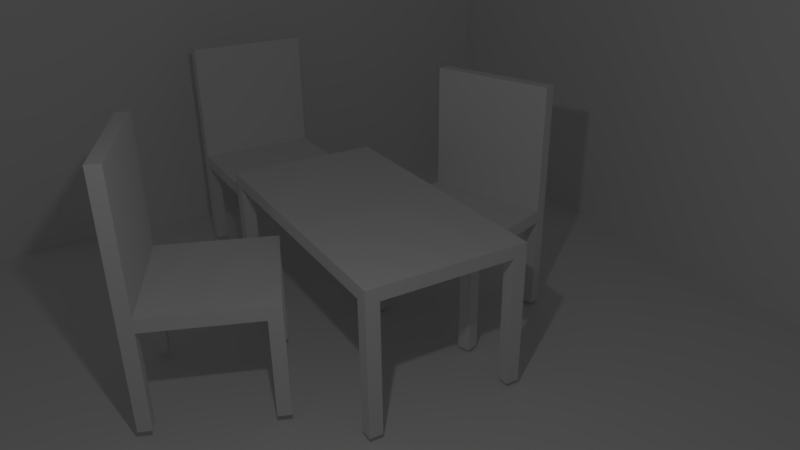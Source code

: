# Source: Test.blend  (saved by Blender 2.79.0; exported with 4.5.12 LTS)
import bpy
from mathutils import Matrix  # noqa: F401  (used for matrix-valued properties, if any)

bpy.ops.wm.read_factory_settings(use_empty=True)
scene = bpy.context.scene
scene.name = 'Scene'

# ---- collections
col_collection_2 = bpy.data.collections.new('Collection 2'); scene.collection.children.link(col_collection_2)

# ---- materials (node trees are filled in below, after node groups)
mat_material = bpy.data.materials.new('Material')
mat_material.alpha_threshold = 0.0
mat_material.use_transparent_shadow = False
mat_material.roughness = 0.5
mat_material.line_color = (0.0, 0.0, 0.0, 1.0)

# ---- material node trees

# ---- world
world_world = bpy.data.worlds.new('World'); scene.world = world_world
world_world.color = (0.05088, 0.05088, 0.05088)
world_world.use_sun_shadow = False
world_world.sun_shadow_jitter_overblur = 0.0
world_world.cycles.sampling_method = 'MANUAL'

# ---- cameras
cam_camera = bpy.data.cameras.new('Camera')
cam_camera.clip_end = 100.0
cam_camera.lens = 30.0
cam_camera.sensor_width = 32.0
cam_camera.sensor_height = 18.0
cam_camera.ortho_scale = 7.314
cam_camera.dof.focus_distance = 0.0
cam_camera.dof.aperture_fstop = 128.0

# ---- lights
light_lamp = bpy.data.lights.new('Lamp', 'POINT')
light_lamp.transmission_factor = 0.0
light_lamp.cutoff_distance = 30.0
light_lamp.energy = 100.0
light_lamp.shadow_buffer_clip_start = 1.001
light_lamp.shadow_soft_size = 0.1
light_lamp.shadow_maximum_resolution = 0.006
light_lamp.use_absolute_resolution = True

# ---- meshes
me_cube_003 = bpy.data.meshes.new('Cube.003')
me_cube_003.from_pydata([(-1.0, -1.0, -1.0), (-1.0, -1.0, 1.0), (-1.0, 1.0, -1.0), (-1.0, 1.0, 1.0), (1.0, -1.0, -1.0), (1.0, -1.0, 1.0), (1.0, 1.0, -1.0), (1.0, 1.0, 1.0), (0.8039, 1.0, -1.0), (-0.8039, 1.0, -1.0), (-0.8039, 1.0, 1.0), (0.8039, 1.0, 1.0), (-0.8039, -1.0, -1.0), (0.8039, -1.0, -1.0), (0.8039, -1.0, 1.0), (-0.8039, -1.0, 1.0), (-1.0, 0.8, -1.0), (-1.0, -0.8, -1.0), (-1.0, -0.8, 1.0), (-1.0, 0.8, 1.0), (1.0, -0.8, -1.0), (1.0, 0.8, -1.0), (1.0, 0.8, 1.0), (1.0, -0.8, 1.0), (0.8039, 0.8, 1.0), (0.8039, -0.8, 1.0), (-0.8039, 0.8, 1.0), (-0.8039, -0.8, 1.0), (-0.8039, 0.8, -1.0), (-0.8039, -0.8, -1.0), (0.8039, 0.8, -1.0), (0.8039, -0.8, -1.0), (-1.0, -0.8, -16.0), (-1.0, -1.0, -16.0), (-0.8039, 1.0, -16.0), (-1.0, 1.0, -16.0), (1.0, 0.8, -16.0), (1.0, 1.0, -16.0), (0.8039, -1.0, -16.0), (1.0, -1.0, -16.0), (0.8039, 1.0, -16.0), (-0.8039, -1.0, -16.0), (-0.8039, -0.8, -16.0), (0.8039, -0.8, -16.0), (-1.0, 0.8, -16.0), (1.0, -0.8, -16.0), (-0.8039, 0.8, -16.0), (0.8039, 0.8, -16.0), (-1.0, 0.8, 1.0), (-1.0, 1.0, 1.0), (0.8039, 1.0, 1.0), (1.0, 1.0, 1.0), (-0.8039, 1.0, 1.0), (1.0, 0.8, 1.0), (0.8039, 0.8, 1.0), (-0.8039, 0.8, 1.0), (-1.0, 0.8, 21.0), (-1.0, 1.0, 21.0), (0.8039, 1.0, 21.0), (1.0, 1.0, 21.0), (-0.8039, 1.0, 21.0), (1.0, 0.8, 21.0), (0.8039, 0.8, 21.0), (-0.8039, 0.8, 21.0)], [], [(16, 19, 3, 2), (8, 11, 7, 6), (20, 23, 5, 4), (12, 15, 1, 0), (13, 31, 43, 38), (27, 18, 1, 15), (23, 25, 14, 5), (25, 27, 15, 14), (0, 17, 32, 33), (29, 31, 13, 12), (4, 5, 14, 13), (13, 14, 15, 12), (2, 3, 10, 9), (9, 10, 11, 8), (9, 8, 30, 28), (28, 30, 31, 29), (29, 12, 41, 42), (16, 28, 29, 17), (22, 7, 51, 53), (24, 26, 27, 25), (10, 3, 49, 52), (22, 24, 25, 23), (7, 11, 50, 51), (26, 19, 18, 27), (6, 21, 36, 37), (30, 21, 20, 31), (6, 7, 22, 21), (21, 22, 23, 20), (0, 1, 18, 17), (17, 18, 19, 16), (43, 45, 39, 38), (32, 42, 41, 33), (35, 34, 46, 44), (40, 37, 36, 47), (12, 0, 33, 41), (28, 16, 44, 46), (21, 30, 47, 36), (20, 4, 39, 45), (17, 29, 42, 32), (4, 13, 38, 39), (9, 28, 46, 34), (31, 20, 45, 43), (2, 9, 34, 35), (8, 6, 37, 40), (30, 8, 40, 47), (16, 2, 35, 44), (51, 50, 58, 59), (50, 52, 60, 58), (55, 54, 62, 63), (19, 26, 55, 48), (24, 22, 53, 54), (26, 24, 54, 55), (11, 10, 52, 50), (3, 19, 48, 49), (58, 60, 63, 62), (59, 58, 62, 61), (60, 57, 56, 63), (54, 53, 61, 62), (53, 51, 59, 61), (52, 49, 57, 60), (49, 48, 56, 57), (48, 55, 63, 56)])
me_cube_003.use_remesh_preserve_volume = False
me_cube_003.use_remesh_preserve_attributes = False
me_cube_003.use_mirror_vertex_groups = False
me_cube_003.update()
me_cube_002 = bpy.data.meshes.new('Cube.002')
me_cube_002.from_pydata([(-1.0, -1.0, -1.0), (-1.0, -1.0, 1.0), (-1.0, 1.0, -1.0), (-1.0, 1.0, 1.0), (1.0, -1.0, -1.0), (1.0, -1.0, 1.0), (1.0, 1.0, -1.0), (1.0, 1.0, 1.0), (0.8039, 1.0, -1.0), (-0.8039, 1.0, -1.0), (-0.8039, 1.0, 1.0), (0.8039, 1.0, 1.0), (-0.8039, -1.0, -1.0), (0.8039, -1.0, -1.0), (0.8039, -1.0, 1.0), (-0.8039, -1.0, 1.0), (-1.0, 0.8, -1.0), (-1.0, -0.8, -1.0), (-1.0, -0.8, 1.0), (-1.0, 0.8, 1.0), (1.0, -0.8, -1.0), (1.0, 0.8, -1.0), (1.0, 0.8, 1.0), (1.0, -0.8, 1.0), (0.8039, 0.8, 1.0), (0.8039, -0.8, 1.0), (-0.8039, 0.8, 1.0), (-0.8039, -0.8, 1.0), (-0.8039, 0.8, -1.0), (-0.8039, -0.8, -1.0), (0.8039, 0.8, -1.0), (0.8039, -0.8, -1.0), (-1.0, -0.8, -16.0), (-1.0, -1.0, -16.0), (-0.8039, 1.0, -16.0), (-1.0, 1.0, -16.0), (1.0, 0.8, -16.0), (1.0, 1.0, -16.0), (0.8039, -1.0, -16.0), (1.0, -1.0, -16.0), (0.8039, 1.0, -16.0), (-0.8039, -1.0, -16.0), (-0.8039, -0.8, -16.0), (0.8039, -0.8, -16.0), (-1.0, 0.8, -16.0), (1.0, -0.8, -16.0), (-0.8039, 0.8, -16.0), (0.8039, 0.8, -16.0), (-1.0, 0.8, 1.0), (-1.0, 1.0, 1.0), (0.8039, 1.0, 1.0), (1.0, 1.0, 1.0), (-0.8039, 1.0, 1.0), (1.0, 0.8, 1.0), (0.8039, 0.8, 1.0), (-0.8039, 0.8, 1.0), (-1.0, 0.8, 21.0), (-1.0, 1.0, 21.0), (0.8039, 1.0, 21.0), (1.0, 1.0, 21.0), (-0.8039, 1.0, 21.0), (1.0, 0.8, 21.0), (0.8039, 0.8, 21.0), (-0.8039, 0.8, 21.0)], [], [(16, 19, 3, 2), (8, 11, 7, 6), (20, 23, 5, 4), (12, 15, 1, 0), (13, 31, 43, 38), (27, 18, 1, 15), (23, 25, 14, 5), (25, 27, 15, 14), (0, 17, 32, 33), (29, 31, 13, 12), (4, 5, 14, 13), (13, 14, 15, 12), (2, 3, 10, 9), (9, 10, 11, 8), (9, 8, 30, 28), (28, 30, 31, 29), (29, 12, 41, 42), (16, 28, 29, 17), (22, 7, 51, 53), (24, 26, 27, 25), (10, 3, 49, 52), (22, 24, 25, 23), (7, 11, 50, 51), (26, 19, 18, 27), (6, 21, 36, 37), (30, 21, 20, 31), (6, 7, 22, 21), (21, 22, 23, 20), (0, 1, 18, 17), (17, 18, 19, 16), (43, 45, 39, 38), (32, 42, 41, 33), (35, 34, 46, 44), (40, 37, 36, 47), (12, 0, 33, 41), (28, 16, 44, 46), (21, 30, 47, 36), (20, 4, 39, 45), (17, 29, 42, 32), (4, 13, 38, 39), (9, 28, 46, 34), (31, 20, 45, 43), (2, 9, 34, 35), (8, 6, 37, 40), (30, 8, 40, 47), (16, 2, 35, 44), (51, 50, 58, 59), (50, 52, 60, 58), (55, 54, 62, 63), (19, 26, 55, 48), (24, 22, 53, 54), (26, 24, 54, 55), (11, 10, 52, 50), (3, 19, 48, 49), (58, 60, 63, 62), (59, 58, 62, 61), (60, 57, 56, 63), (54, 53, 61, 62), (53, 51, 59, 61), (52, 49, 57, 60), (49, 48, 56, 57), (48, 55, 63, 56)])
me_cube_002.use_remesh_preserve_volume = False
me_cube_002.use_remesh_preserve_attributes = False
me_cube_002.use_mirror_vertex_groups = False
me_cube_002.update()
me_plane = bpy.data.meshes.new('Plane')
me_plane.from_pydata([(-1.0, -1.0, 0.0), (1.0, -1.0, 0.0), (-1.0, 1.0, 0.0), (1.0, 1.0, 0.0), (-1.0, -1.0, 1.167), (-1.0, 1.0, 1.167), (1.0, 1.0, 1.167)], [], [(0, 1, 3, 2), (2, 3, 6, 5), (0, 2, 5, 4)])
me_plane.use_remesh_preserve_volume = False
me_plane.use_remesh_preserve_attributes = False
me_plane.use_mirror_vertex_groups = False
me_plane.update()
me_cube_001 = bpy.data.meshes.new('Cube.001')
me_cube_001.from_pydata([(-1.0, -1.0, -1.0), (-1.0, -1.0, 1.0), (-1.0, 1.0, -1.0), (-1.0, 1.0, 1.0), (1.0, -1.0, -1.0), (1.0, -1.0, 1.0), (1.0, 1.0, -1.0), (1.0, 1.0, 1.0), (0.8039, 1.0, -1.0), (-0.8039, 1.0, -1.0), (-0.8039, 1.0, 1.0), (0.8039, 1.0, 1.0), (-0.8039, -1.0, -1.0), (0.8039, -1.0, -1.0), (0.8039, -1.0, 1.0), (-0.8039, -1.0, 1.0), (-1.0, 0.8, -1.0), (-1.0, -0.8, -1.0), (-1.0, -0.8, 1.0), (-1.0, 0.8, 1.0), (1.0, -0.8, -1.0), (1.0, 0.8, -1.0), (1.0, 0.8, 1.0), (1.0, -0.8, 1.0), (0.8039, 0.8, 1.0), (0.8039, -0.8, 1.0), (-0.8039, 0.8, 1.0), (-0.8039, -0.8, 1.0), (-0.8039, 0.8, -1.0), (-0.8039, -0.8, -1.0), (0.8039, 0.8, -1.0), (0.8039, -0.8, -1.0), (-1.0, -0.8, -16.0), (-1.0, -1.0, -16.0), (-0.8039, 1.0, -16.0), (-1.0, 1.0, -16.0), (1.0, 0.8, -16.0), (1.0, 1.0, -16.0), (0.8039, -1.0, -16.0), (1.0, -1.0, -16.0), (0.8039, 1.0, -16.0), (-0.8039, -1.0, -16.0), (-0.8039, -0.8, -16.0), (0.8039, -0.8, -16.0), (-1.0, 0.8, -16.0), (1.0, -0.8, -16.0), (-0.8039, 0.8, -16.0), (0.8039, 0.8, -16.0), (-1.0, 0.8, 1.0), (-1.0, 1.0, 1.0), (0.8039, 1.0, 1.0), (1.0, 1.0, 1.0), (-0.8039, 1.0, 1.0), (1.0, 0.8, 1.0), (0.8039, 0.8, 1.0), (-0.8039, 0.8, 1.0), (-1.0, 0.8, 21.0), (-1.0, 1.0, 21.0), (0.8039, 1.0, 21.0), (1.0, 1.0, 21.0), (-0.8039, 1.0, 21.0), (1.0, 0.8, 21.0), (0.8039, 0.8, 21.0), (-0.8039, 0.8, 21.0)], [], [(16, 19, 3, 2), (8, 11, 7, 6), (20, 23, 5, 4), (12, 15, 1, 0), (13, 31, 43, 38), (27, 18, 1, 15), (23, 25, 14, 5), (25, 27, 15, 14), (0, 17, 32, 33), (29, 31, 13, 12), (4, 5, 14, 13), (13, 14, 15, 12), (2, 3, 10, 9), (9, 10, 11, 8), (9, 8, 30, 28), (28, 30, 31, 29), (29, 12, 41, 42), (16, 28, 29, 17), (22, 7, 51, 53), (24, 26, 27, 25), (10, 3, 49, 52), (22, 24, 25, 23), (7, 11, 50, 51), (26, 19, 18, 27), (6, 21, 36, 37), (30, 21, 20, 31), (6, 7, 22, 21), (21, 22, 23, 20), (0, 1, 18, 17), (17, 18, 19, 16), (43, 45, 39, 38), (32, 42, 41, 33), (35, 34, 46, 44), (40, 37, 36, 47), (12, 0, 33, 41), (28, 16, 44, 46), (21, 30, 47, 36), (20, 4, 39, 45), (17, 29, 42, 32), (4, 13, 38, 39), (9, 28, 46, 34), (31, 20, 45, 43), (2, 9, 34, 35), (8, 6, 37, 40), (30, 8, 40, 47), (16, 2, 35, 44), (51, 50, 58, 59), (50, 52, 60, 58), (55, 54, 62, 63), (19, 26, 55, 48), (24, 22, 53, 54), (26, 24, 54, 55), (11, 10, 52, 50), (3, 19, 48, 49), (58, 60, 63, 62), (59, 58, 62, 61), (60, 57, 56, 63), (54, 53, 61, 62), (53, 51, 59, 61), (52, 49, 57, 60), (49, 48, 56, 57), (48, 55, 63, 56)])
me_cube_001.use_remesh_preserve_volume = False
me_cube_001.use_remesh_preserve_attributes = False
me_cube_001.use_mirror_vertex_groups = False
me_cube_001.update()
me_cube = bpy.data.meshes.new('Cube')
me_cube.from_pydata([(1.0, 1.0, -1.0), (1.0, -1.0, -1.0), (-1.0, -1.0, -1.0), (-1.0, 1.0, -1.0), (1.0, 1.0, 1.0), (1.0, -1.0, 1.0), (-1.0, -1.0, 1.0), (-1.0, 1.0, 1.0), (1.0, 1.207, -1.0), (-1.0, 1.207, -1.0), (1.0, 1.207, 1.0), (-1.0, 1.207, 1.0), (1.0, -1.2, -1.0), (-1.0, -1.2, -1.0), (1.0, -1.2, 1.0), (-1.0, -1.2, 1.0), (-1.1, -1.0, -1.0), (-1.1, 1.0, -1.0), (-1.1, -1.0, 1.0), (-1.1, 1.0, 1.0), (-1.1, 1.207, -1.0), (-1.1, 1.207, 1.0), (-1.1, -1.2, -1.0), (-1.1, -1.2, 1.0), (1.1, 1.0, -1.0), (1.1, -1.0, -1.0), (1.1, 1.0, 1.0), (1.1, -1.0, 1.0), (1.1, 1.207, -1.0), (1.1, 1.207, 1.0), (1.1, -1.2, -1.0), (1.1, -1.2, 1.0), (-1.1, 1.0, -21.0), (-1.0, 1.0, -21.0), (-1.0, -1.0, -21.0), (-1.1, -1.0, -21.0), (-1.0, 1.207, -21.0), (1.0, 1.207, -21.0), (1.0, 1.0, -21.0), (1.0, -1.0, -21.0), (1.0, -1.2, -21.0), (-1.0, -1.2, -21.0), (-1.1, 1.207, -21.0), (-1.1, -1.2, -21.0), (1.1, 1.207, -21.0), (1.1, 1.0, -21.0), (1.1, -1.0, -21.0), (1.1, -1.2, -21.0)], [], [(0, 1, 2, 3), (4, 7, 6, 5), (4, 5, 27, 26), (2, 1, 12, 13), (30, 12, 40, 47), (0, 3, 9, 8), (10, 8, 9, 11), (14, 12, 30, 31), (7, 4, 10, 11), (13, 22, 43, 41), (12, 14, 15, 13), (5, 6, 15, 14), (3, 2, 16, 17), (5, 14, 31, 27), (16, 18, 19, 17), (17, 19, 21, 20), (18, 16, 22, 23), (11, 9, 20, 21), (7, 11, 21, 19), (15, 6, 18, 23), (13, 15, 23, 22), (6, 7, 19, 18), (24, 26, 27, 25), (26, 24, 28, 29), (25, 27, 31, 30), (12, 1, 39, 40), (9, 3, 33, 36), (8, 10, 29, 28), (1, 0, 24, 25), (10, 4, 26, 29), (34, 41, 43, 35), (36, 33, 32, 42), (38, 37, 44, 45), (40, 39, 46, 47), (0, 8, 37, 38), (2, 13, 41, 34), (17, 20, 42, 32), (8, 28, 44, 37), (28, 24, 45, 44), (24, 0, 38, 45), (3, 17, 32, 33), (1, 25, 46, 39), (22, 16, 35, 43), (16, 2, 34, 35), (25, 30, 47, 46), (20, 9, 36, 42)])
me_cube.materials.append(mat_material)
me_cube.use_remesh_preserve_volume = False
me_cube.use_remesh_preserve_attributes = False
me_cube.use_mirror_vertex_groups = False
me_cube.update()

# ---- objects
ob_cube_003 = bpy.data.objects.new('Cube.003', me_cube_003)
ob_cube_002 = bpy.data.objects.new('Cube.002', me_cube_002)
ob_plane = bpy.data.objects.new('Plane', me_plane)
ob_cube_001 = bpy.data.objects.new('Cube.001', me_cube_001)
ob_cube = bpy.data.objects.new('Cube', me_cube)
ob_lamp = bpy.data.objects.new('Lamp', light_lamp)
ob_camera = bpy.data.objects.new('Camera', cam_camera)

# ---- transforms, parenting, visibility, modifiers, constraints
ob_cube_003.location = (-0.05515, 1.658, 1.652)
ob_cube_003.rotation_euler = (0.0, -0.0, 0.3338)
ob_cube_003.scale = (1.0, 1.0, 0.1)
ob_cube_003.lineart.crease_threshold = 0.0
ob_cube_002.location = (-0.009226, -2.45, 1.728)
ob_cube_002.rotation_euler = (0.0, -0.0, -3.511)
ob_cube_002.scale = (1.0, 1.0, 0.1)
ob_cube_002.lineart.crease_threshold = 0.0
ob_plane.location = (0.02126, 0.005315, -0.005315)
ob_plane.scale = (6.0, 6.0, 6.0)
ob_plane.lineart.crease_threshold = 0.0
ob_cube_001.location = (-3.653, -0.0135, 1.728)
ob_cube_001.rotation_euler = (0.0, -0.0, 1.571)
ob_cube_001.scale = (1.0, 1.0, 0.1)
ob_cube_001.lineart.crease_threshold = 0.0
ob_cube.location = (-0.008505, -0.0006784, 2.178)
ob_cube.scale = (2.0, 1.0, 0.1)
ob_cube.lock_rotations_4d = False
ob_cube.empty_display_type = 'ARROWS'
ob_cube.lineart.crease_threshold = 0.0
ob_lamp.location = (5.053, -3.078, 6.68)
ob_lamp.rotation_euler = (0.6503, 0.05522, 1.866)
ob_lamp.lock_rotations_4d = False
ob_lamp.empty_display_type = 'ARROWS'
ob_lamp.color = (0.0, 0.0, 0.0, 0.0)
ob_lamp.lineart.crease_threshold = 0.0
ob_camera.location = (8.896, -4.634, 6.699)
ob_camera.rotation_euler = (1.127, 0.01023, 1.037)
ob_camera.lock_rotations_4d = False
ob_camera.empty_display_type = 'ARROWS'
ob_camera.color = (0.0, 0.0, 0.0, 0.0)
ob_camera.display_type = 'WIRE'
ob_camera.lineart.crease_threshold = 0.0

# ---- collection membership
col_collection_2.objects.link(ob_cube_003)
col_collection_2.objects.link(ob_cube_002)
col_collection_2.objects.link(ob_plane)
col_collection_2.objects.link(ob_cube_001)
col_collection_2.objects.link(ob_cube)
col_collection_2.objects.link(ob_lamp)
col_collection_2.objects.link(ob_camera)

# ---- scene / render settings (as saved in the file)
scene.camera = ob_camera
scene.frame_start = 1; scene.frame_end = 250; scene.frame_set(1)
scene.render.engine = 'BLENDER_EEVEE_NEXT'
scene.render.resolution_percentage = 50
scene.render.dither_intensity = 0.0
scene.cycles.use_denoising = False
scene.cycles.samples = 128
scene.cycles.sampling_pattern = 'TABULATED_SOBOL'
scene.cycles.use_adaptive_sampling = False
scene.cycles.use_light_tree = False
scene.cycles.blur_glossy = 0.0
scene.cycles.sample_clamp_indirect = 0.0
scene.view_settings.view_transform = 'Standard'
bpy.context.view_layer.update()

